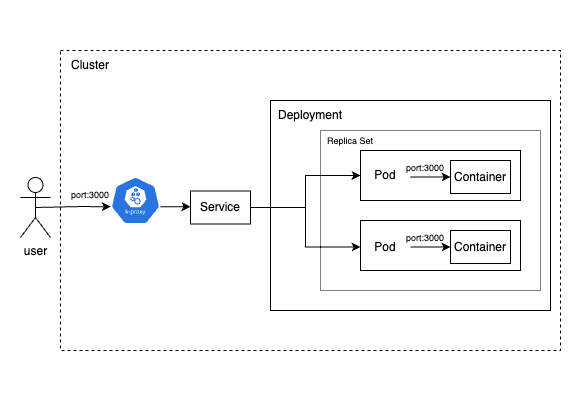

The diagram above was exported from draw.io. Its source (the exported page's mxGraphModel, read from the mxfile embedded in the PNG):
<mxGraphModel dx="1272" dy="813" grid="1" gridSize="10" guides="1" tooltips="1" connect="1" arrows="1" fold="1" page="1" pageScale="1" pageWidth="583" pageHeight="413" math="0" shadow="0">
  <root>
    <mxCell id="0" />
    <mxCell id="1" parent="0" />
    <mxCell id="gUin59d1a7GjcNoLJWH4-20" value="" style="rounded=0;whiteSpace=wrap;html=1;dashed=1;" vertex="1" parent="1">
      <mxGeometry x="60" y="50" width="500" height="300" as="geometry" />
    </mxCell>
    <mxCell id="gUin59d1a7GjcNoLJWH4-41" value="" style="rounded=0;whiteSpace=wrap;html=1;" vertex="1" parent="1">
      <mxGeometry x="270" y="100" width="280" height="210" as="geometry" />
    </mxCell>
    <mxCell id="gUin59d1a7GjcNoLJWH4-18" value="" style="rounded=0;whiteSpace=wrap;html=1;dashed=1;dashPattern=1 1;" vertex="1" parent="1">
      <mxGeometry x="320" y="130" width="220" height="160" as="geometry" />
    </mxCell>
    <mxCell id="gUin59d1a7GjcNoLJWH4-14" value="" style="rounded=0;whiteSpace=wrap;html=1;" vertex="1" parent="1">
      <mxGeometry x="360" y="150" width="160" height="50" as="geometry" />
    </mxCell>
    <mxCell id="gUin59d1a7GjcNoLJWH4-15" value="" style="rounded=0;whiteSpace=wrap;html=1;" vertex="1" parent="1">
      <mxGeometry x="360" y="220" width="160" height="50" as="geometry" />
    </mxCell>
    <mxCell id="gUin59d1a7GjcNoLJWH4-1" value="user" style="shape=umlActor;verticalLabelPosition=bottom;verticalAlign=top;html=1;outlineConnect=0;" vertex="1" parent="1">
      <mxGeometry x="20" y="177" width="30" height="60" as="geometry" />
    </mxCell>
    <mxCell id="gUin59d1a7GjcNoLJWH4-27" style="edgeStyle=orthogonalEdgeStyle;rounded=0;orthogonalLoop=1;jettySize=auto;html=1;exitX=0.995;exitY=0.63;exitDx=0;exitDy=0;exitPerimeter=0;entryX=0;entryY=0.5;entryDx=0;entryDy=0;" edge="1" parent="1" source="gUin59d1a7GjcNoLJWH4-2" target="gUin59d1a7GjcNoLJWH4-11">
      <mxGeometry relative="1" as="geometry" />
    </mxCell>
    <mxCell id="gUin59d1a7GjcNoLJWH4-2" value="" style="sketch=0;html=1;dashed=0;whitespace=wrap;fillColor=#2875E2;strokeColor=#ffffff;points=[[0.005,0.63,0],[0.1,0.2,0],[0.9,0.2,0],[0.5,0,0],[0.995,0.63,0],[0.72,0.99,0],[0.5,1,0],[0.28,0.99,0]];verticalLabelPosition=bottom;align=center;verticalAlign=top;shape=mxgraph.kubernetes.icon;prIcon=k_proxy" vertex="1" parent="1">
      <mxGeometry x="110" y="176" width="50" height="48" as="geometry" />
    </mxCell>
    <mxCell id="gUin59d1a7GjcNoLJWH4-30" style="edgeStyle=orthogonalEdgeStyle;rounded=0;orthogonalLoop=1;jettySize=auto;html=1;exitX=1;exitY=0.5;exitDx=0;exitDy=0;entryX=0;entryY=0.5;entryDx=0;entryDy=0;" edge="1" parent="1" source="gUin59d1a7GjcNoLJWH4-11" target="gUin59d1a7GjcNoLJWH4-16">
      <mxGeometry relative="1" as="geometry" />
    </mxCell>
    <mxCell id="gUin59d1a7GjcNoLJWH4-31" style="edgeStyle=orthogonalEdgeStyle;rounded=0;orthogonalLoop=1;jettySize=auto;html=1;exitX=1;exitY=0.5;exitDx=0;exitDy=0;entryX=0;entryY=0.5;entryDx=0;entryDy=0;" edge="1" parent="1" source="gUin59d1a7GjcNoLJWH4-11" target="gUin59d1a7GjcNoLJWH4-17">
      <mxGeometry relative="1" as="geometry" />
    </mxCell>
    <mxCell id="gUin59d1a7GjcNoLJWH4-11" value="Service" style="rounded=0;whiteSpace=wrap;html=1;" vertex="1" parent="1">
      <mxGeometry x="190" y="190.5" width="60" height="33" as="geometry" />
    </mxCell>
    <mxCell id="gUin59d1a7GjcNoLJWH4-12" value="Container" style="rounded=0;whiteSpace=wrap;html=1;" vertex="1" parent="1">
      <mxGeometry x="450" y="160" width="60" height="33" as="geometry" />
    </mxCell>
    <mxCell id="gUin59d1a7GjcNoLJWH4-13" value="Container" style="rounded=0;whiteSpace=wrap;html=1;" vertex="1" parent="1">
      <mxGeometry x="450" y="230" width="60" height="33" as="geometry" />
    </mxCell>
    <mxCell id="gUin59d1a7GjcNoLJWH4-34" style="edgeStyle=orthogonalEdgeStyle;rounded=0;orthogonalLoop=1;jettySize=auto;html=1;exitX=0.996;exitY=0.55;exitDx=0;exitDy=0;exitPerimeter=0;" edge="1" parent="1" source="gUin59d1a7GjcNoLJWH4-16" target="gUin59d1a7GjcNoLJWH4-12">
      <mxGeometry relative="1" as="geometry" />
    </mxCell>
    <mxCell id="gUin59d1a7GjcNoLJWH4-16" value="Pod" style="text;html=1;strokeColor=none;fillColor=none;align=center;verticalAlign=middle;whiteSpace=wrap;rounded=0;" vertex="1" parent="1">
      <mxGeometry x="360" y="160" width="50" height="30" as="geometry" />
    </mxCell>
    <mxCell id="gUin59d1a7GjcNoLJWH4-35" style="edgeStyle=orthogonalEdgeStyle;rounded=0;orthogonalLoop=1;jettySize=auto;html=1;exitX=1;exitY=0.5;exitDx=0;exitDy=0;entryX=0;entryY=0.5;entryDx=0;entryDy=0;" edge="1" parent="1" source="gUin59d1a7GjcNoLJWH4-17" target="gUin59d1a7GjcNoLJWH4-13">
      <mxGeometry relative="1" as="geometry" />
    </mxCell>
    <mxCell id="gUin59d1a7GjcNoLJWH4-17" value="Pod" style="text;html=1;strokeColor=none;fillColor=none;align=center;verticalAlign=middle;whiteSpace=wrap;rounded=0;" vertex="1" parent="1">
      <mxGeometry x="360" y="230" width="50" height="33" as="geometry" />
    </mxCell>
    <mxCell id="gUin59d1a7GjcNoLJWH4-19" value="Deployment" style="text;html=1;strokeColor=none;fillColor=none;align=center;verticalAlign=middle;whiteSpace=wrap;rounded=0;" vertex="1" parent="1">
      <mxGeometry x="280" y="100" width="60" height="30" as="geometry" />
    </mxCell>
    <mxCell id="gUin59d1a7GjcNoLJWH4-21" value="Cluster" style="text;html=1;strokeColor=none;fillColor=none;align=center;verticalAlign=middle;whiteSpace=wrap;rounded=0;" vertex="1" parent="1">
      <mxGeometry x="60" y="50" width="60" height="30" as="geometry" />
    </mxCell>
    <mxCell id="gUin59d1a7GjcNoLJWH4-25" style="edgeStyle=orthogonalEdgeStyle;rounded=0;orthogonalLoop=1;jettySize=auto;html=1;exitX=0.5;exitY=0.5;exitDx=0;exitDy=0;exitPerimeter=0;entryX=0.005;entryY=0.63;entryDx=0;entryDy=0;entryPerimeter=0;" edge="1" parent="1" source="gUin59d1a7GjcNoLJWH4-1" target="gUin59d1a7GjcNoLJWH4-2">
      <mxGeometry relative="1" as="geometry">
        <Array as="points">
          <mxPoint x="35" y="206" />
          <mxPoint x="80" y="206" />
        </Array>
      </mxGeometry>
    </mxCell>
    <mxCell id="gUin59d1a7GjcNoLJWH4-36" value="&lt;font style=&quot;font-size: 9px;&quot;&gt;port:3000&lt;/font&gt;" style="text;html=1;strokeColor=none;fillColor=none;align=center;verticalAlign=middle;whiteSpace=wrap;rounded=0;" vertex="1" parent="1">
      <mxGeometry x="70" y="187" width="40" height="13" as="geometry" />
    </mxCell>
    <mxCell id="gUin59d1a7GjcNoLJWH4-37" value="&lt;font style=&quot;font-size: 9px;&quot;&gt;port:3000&lt;/font&gt;" style="text;html=1;strokeColor=none;fillColor=none;align=center;verticalAlign=middle;whiteSpace=wrap;rounded=0;" vertex="1" parent="1">
      <mxGeometry x="400" y="160" width="50" height="13" as="geometry" />
    </mxCell>
    <mxCell id="gUin59d1a7GjcNoLJWH4-38" value="&lt;font style=&quot;font-size: 9px;&quot;&gt;port:3000&lt;/font&gt;" style="text;html=1;strokeColor=none;fillColor=none;align=center;verticalAlign=middle;whiteSpace=wrap;rounded=0;" vertex="1" parent="1">
      <mxGeometry x="400" y="230" width="50" height="13" as="geometry" />
    </mxCell>
    <mxCell id="gUin59d1a7GjcNoLJWH4-39" value="&lt;font style=&quot;font-size: 9px;&quot;&gt;Replica Set&lt;/font&gt;" style="text;html=1;strokeColor=none;fillColor=none;align=center;verticalAlign=middle;whiteSpace=wrap;rounded=0;" vertex="1" parent="1">
      <mxGeometry x="320" y="130" width="60" height="20" as="geometry" />
    </mxCell>
  </root>
</mxGraphModel>